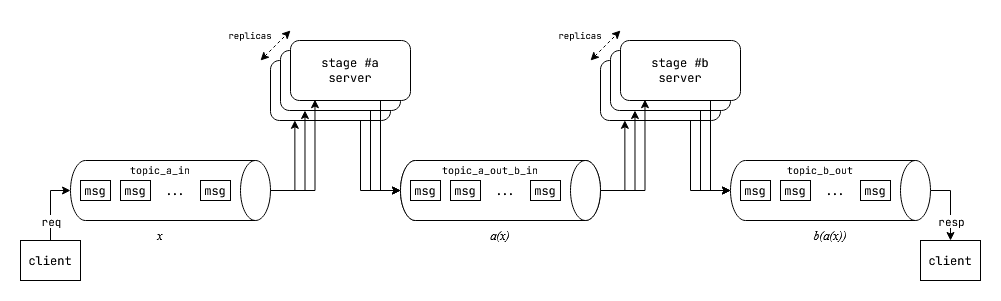

The diagram above was exported from draw.io. Its source (the exported page's mxGraphModel, read from the mxfile embedded in the PNG):
<mxGraphModel dx="1114" dy="594" grid="1" gridSize="10" guides="1" tooltips="1" connect="1" arrows="1" fold="1" page="1" pageScale="1" pageWidth="1100" pageHeight="850" math="0" shadow="0">
  <root>
    <mxCell id="0" />
    <mxCell id="1" parent="0" />
    <mxCell id="GdWx9zxRTfpjZiDz9OFS-18" style="edgeStyle=orthogonalEdgeStyle;rounded=0;orthogonalLoop=1;jettySize=auto;html=1;exitX=0.75;exitY=1;exitDx=0;exitDy=0;entryX=0.5;entryY=1;entryDx=0;entryDy=0;entryPerimeter=0;fontFamily=JetBrains Mono;fontSource=https%3A%2F%2Ffonts.googleapis.com%2Fcss%3Ffamily%3DJetBrains%2BMono;" edge="1" parent="1" source="GdWx9zxRTfpjZiDz9OFS-1" target="GdWx9zxRTfpjZiDz9OFS-4">
      <mxGeometry relative="1" as="geometry" />
    </mxCell>
    <mxCell id="GdWx9zxRTfpjZiDz9OFS-1" value="server" style="rounded=1;whiteSpace=wrap;html=1;fontFamily=JetBrains Mono;fontSource=https%3A%2F%2Ffonts.googleapis.com%2Fcss%3Ffamily%3DJetBrains%2BMono;" vertex="1" parent="1">
      <mxGeometry x="330" y="310" width="120" height="60" as="geometry" />
    </mxCell>
    <mxCell id="GdWx9zxRTfpjZiDz9OFS-4" value="" style="shape=cylinder3;whiteSpace=wrap;html=1;boundedLbl=1;backgroundOutline=1;size=15;rotation=90;fontFamily=JetBrains Mono;fontSource=https%3A%2F%2Ffonts.googleapis.com%2Fcss%3Ffamily%3DJetBrains%2BMono;" vertex="1" parent="1">
      <mxGeometry x="530" y="340" width="60" height="200" as="geometry" />
    </mxCell>
    <mxCell id="GdWx9zxRTfpjZiDz9OFS-15" style="edgeStyle=orthogonalEdgeStyle;rounded=0;orthogonalLoop=1;jettySize=auto;html=1;exitX=0.5;exitY=0;exitDx=0;exitDy=0;exitPerimeter=0;entryX=0.203;entryY=0.997;entryDx=0;entryDy=0;entryPerimeter=0;fontFamily=JetBrains Mono;fontSource=https%3A%2F%2Ffonts.googleapis.com%2Fcss%3Ffamily%3DJetBrains%2BMono;" edge="1" parent="1" source="GdWx9zxRTfpjZiDz9OFS-11" target="GdWx9zxRTfpjZiDz9OFS-1">
      <mxGeometry relative="1" as="geometry" />
    </mxCell>
    <mxCell id="GdWx9zxRTfpjZiDz9OFS-16" style="edgeStyle=orthogonalEdgeStyle;rounded=0;orthogonalLoop=1;jettySize=auto;html=1;exitX=0.5;exitY=0;exitDx=0;exitDy=0;exitPerimeter=0;entryX=0.204;entryY=1;entryDx=0;entryDy=0;entryPerimeter=0;fontFamily=JetBrains Mono;fontSource=https%3A%2F%2Ffonts.googleapis.com%2Fcss%3Ffamily%3DJetBrains%2BMono;" edge="1" parent="1" source="GdWx9zxRTfpjZiDz9OFS-11" target="GdWx9zxRTfpjZiDz9OFS-13">
      <mxGeometry relative="1" as="geometry" />
    </mxCell>
    <mxCell id="GdWx9zxRTfpjZiDz9OFS-11" value="" style="shape=cylinder3;whiteSpace=wrap;html=1;boundedLbl=1;backgroundOutline=1;size=15;rotation=90;fontFamily=JetBrains Mono;fontSource=https%3A%2F%2Ffonts.googleapis.com%2Fcss%3Ffamily%3DJetBrains%2BMono;" vertex="1" parent="1">
      <mxGeometry x="200" y="340" width="60" height="200" as="geometry" />
    </mxCell>
    <mxCell id="GdWx9zxRTfpjZiDz9OFS-19" style="edgeStyle=orthogonalEdgeStyle;rounded=0;orthogonalLoop=1;jettySize=auto;html=1;exitX=0.75;exitY=1;exitDx=0;exitDy=0;entryX=0.5;entryY=1;entryDx=0;entryDy=0;entryPerimeter=0;fontFamily=JetBrains Mono;fontSource=https%3A%2F%2Ffonts.googleapis.com%2Fcss%3Ffamily%3DJetBrains%2BMono;" edge="1" parent="1" source="GdWx9zxRTfpjZiDz9OFS-13" target="GdWx9zxRTfpjZiDz9OFS-4">
      <mxGeometry relative="1" as="geometry" />
    </mxCell>
    <mxCell id="GdWx9zxRTfpjZiDz9OFS-13" value="server" style="rounded=1;whiteSpace=wrap;html=1;fontFamily=JetBrains Mono;fontSource=https%3A%2F%2Ffonts.googleapis.com%2Fcss%3Ffamily%3DJetBrains%2BMono;" vertex="1" parent="1">
      <mxGeometry x="340" y="300" width="120" height="60" as="geometry" />
    </mxCell>
    <mxCell id="GdWx9zxRTfpjZiDz9OFS-20" style="edgeStyle=orthogonalEdgeStyle;rounded=0;orthogonalLoop=1;jettySize=auto;html=1;exitX=0.75;exitY=1;exitDx=0;exitDy=0;entryX=0.5;entryY=1;entryDx=0;entryDy=0;entryPerimeter=0;fontFamily=JetBrains Mono;fontSource=https%3A%2F%2Ffonts.googleapis.com%2Fcss%3Ffamily%3DJetBrains%2BMono;" edge="1" parent="1" source="GdWx9zxRTfpjZiDz9OFS-14" target="GdWx9zxRTfpjZiDz9OFS-4">
      <mxGeometry relative="1" as="geometry">
        <Array as="points">
          <mxPoint x="440" y="440" />
        </Array>
      </mxGeometry>
    </mxCell>
    <mxCell id="GdWx9zxRTfpjZiDz9OFS-14" value="&lt;div&gt;stage #a&lt;/div&gt;&lt;div&gt;server&lt;br&gt;&lt;/div&gt;" style="rounded=1;whiteSpace=wrap;html=1;fontFamily=JetBrains Mono;fontSource=https%3A%2F%2Ffonts.googleapis.com%2Fcss%3Ffamily%3DJetBrains%2BMono;" vertex="1" parent="1">
      <mxGeometry x="350" y="290" width="120" height="60" as="geometry" />
    </mxCell>
    <mxCell id="GdWx9zxRTfpjZiDz9OFS-17" style="edgeStyle=orthogonalEdgeStyle;rounded=0;orthogonalLoop=1;jettySize=auto;html=1;exitX=0.5;exitY=0;exitDx=0;exitDy=0;exitPerimeter=0;entryX=0.204;entryY=0.986;entryDx=0;entryDy=0;entryPerimeter=0;fontFamily=JetBrains Mono;fontSource=https%3A%2F%2Ffonts.googleapis.com%2Fcss%3Ffamily%3DJetBrains%2BMono;" edge="1" parent="1" source="GdWx9zxRTfpjZiDz9OFS-11" target="GdWx9zxRTfpjZiDz9OFS-14">
      <mxGeometry relative="1" as="geometry" />
    </mxCell>
    <mxCell id="GdWx9zxRTfpjZiDz9OFS-21" style="edgeStyle=orthogonalEdgeStyle;rounded=0;orthogonalLoop=1;jettySize=auto;html=1;exitX=0.75;exitY=1;exitDx=0;exitDy=0;entryX=0.5;entryY=1;entryDx=0;entryDy=0;entryPerimeter=0;fontFamily=JetBrains Mono;fontSource=https%3A%2F%2Ffonts.googleapis.com%2Fcss%3Ffamily%3DJetBrains%2BMono;" edge="1" source="GdWx9zxRTfpjZiDz9OFS-22" target="GdWx9zxRTfpjZiDz9OFS-23" parent="1">
      <mxGeometry relative="1" as="geometry" />
    </mxCell>
    <mxCell id="GdWx9zxRTfpjZiDz9OFS-22" value="server" style="rounded=1;whiteSpace=wrap;html=1;fontFamily=JetBrains Mono;fontSource=https%3A%2F%2Ffonts.googleapis.com%2Fcss%3Ffamily%3DJetBrains%2BMono;" vertex="1" parent="1">
      <mxGeometry x="660" y="310" width="120" height="60" as="geometry" />
    </mxCell>
    <mxCell id="GdWx9zxRTfpjZiDz9OFS-60" style="edgeStyle=orthogonalEdgeStyle;rounded=0;orthogonalLoop=1;jettySize=auto;html=1;exitX=0.5;exitY=0;exitDx=0;exitDy=0;exitPerimeter=0;entryX=0.5;entryY=0;entryDx=0;entryDy=0;fontFamily=JetBrains Mono;fontSource=https%3A%2F%2Ffonts.googleapis.com%2Fcss%3Ffamily%3DJetBrains%2BMono;" edge="1" parent="1" source="GdWx9zxRTfpjZiDz9OFS-23" target="GdWx9zxRTfpjZiDz9OFS-59">
      <mxGeometry relative="1" as="geometry" />
    </mxCell>
    <mxCell id="GdWx9zxRTfpjZiDz9OFS-61" value="resp" style="edgeLabel;html=1;align=center;verticalAlign=middle;resizable=0;points=[];fontFamily=JetBrains Mono;fontSource=https%3A%2F%2Ffonts.googleapis.com%2Fcss%3Ffamily%3DJetBrains%2BMono;" vertex="1" connectable="0" parent="GdWx9zxRTfpjZiDz9OFS-60">
      <mxGeometry x="0.4653" relative="1" as="geometry">
        <mxPoint y="-1" as="offset" />
      </mxGeometry>
    </mxCell>
    <mxCell id="GdWx9zxRTfpjZiDz9OFS-23" value="" style="shape=cylinder3;whiteSpace=wrap;html=1;boundedLbl=1;backgroundOutline=1;size=15;rotation=90;fontFamily=JetBrains Mono;fontSource=https%3A%2F%2Ffonts.googleapis.com%2Fcss%3Ffamily%3DJetBrains%2BMono;" vertex="1" parent="1">
      <mxGeometry x="860" y="340" width="60" height="200" as="geometry" />
    </mxCell>
    <mxCell id="GdWx9zxRTfpjZiDz9OFS-24" style="edgeStyle=orthogonalEdgeStyle;rounded=0;orthogonalLoop=1;jettySize=auto;html=1;exitX=0.5;exitY=0;exitDx=0;exitDy=0;exitPerimeter=0;entryX=0.203;entryY=0.997;entryDx=0;entryDy=0;entryPerimeter=0;fontFamily=JetBrains Mono;fontSource=https%3A%2F%2Ffonts.googleapis.com%2Fcss%3Ffamily%3DJetBrains%2BMono;" edge="1" source="GdWx9zxRTfpjZiDz9OFS-26" target="GdWx9zxRTfpjZiDz9OFS-22" parent="1">
      <mxGeometry relative="1" as="geometry" />
    </mxCell>
    <mxCell id="GdWx9zxRTfpjZiDz9OFS-25" style="edgeStyle=orthogonalEdgeStyle;rounded=0;orthogonalLoop=1;jettySize=auto;html=1;exitX=0.5;exitY=0;exitDx=0;exitDy=0;exitPerimeter=0;entryX=0.204;entryY=1;entryDx=0;entryDy=0;entryPerimeter=0;fontFamily=JetBrains Mono;fontSource=https%3A%2F%2Ffonts.googleapis.com%2Fcss%3Ffamily%3DJetBrains%2BMono;" edge="1" source="GdWx9zxRTfpjZiDz9OFS-26" target="GdWx9zxRTfpjZiDz9OFS-28" parent="1">
      <mxGeometry relative="1" as="geometry" />
    </mxCell>
    <mxCell id="GdWx9zxRTfpjZiDz9OFS-26" value="" style="shape=cylinder3;whiteSpace=wrap;html=1;boundedLbl=1;backgroundOutline=1;size=15;rotation=90;fontFamily=JetBrains Mono;fontSource=https%3A%2F%2Ffonts.googleapis.com%2Fcss%3Ffamily%3DJetBrains%2BMono;" vertex="1" parent="1">
      <mxGeometry x="530" y="340" width="60" height="200" as="geometry" />
    </mxCell>
    <mxCell id="GdWx9zxRTfpjZiDz9OFS-27" style="edgeStyle=orthogonalEdgeStyle;rounded=0;orthogonalLoop=1;jettySize=auto;html=1;exitX=0.75;exitY=1;exitDx=0;exitDy=0;entryX=0.5;entryY=1;entryDx=0;entryDy=0;entryPerimeter=0;fontFamily=JetBrains Mono;fontSource=https%3A%2F%2Ffonts.googleapis.com%2Fcss%3Ffamily%3DJetBrains%2BMono;" edge="1" source="GdWx9zxRTfpjZiDz9OFS-28" target="GdWx9zxRTfpjZiDz9OFS-23" parent="1">
      <mxGeometry relative="1" as="geometry" />
    </mxCell>
    <mxCell id="GdWx9zxRTfpjZiDz9OFS-28" value="server" style="rounded=1;whiteSpace=wrap;html=1;fontFamily=JetBrains Mono;fontSource=https%3A%2F%2Ffonts.googleapis.com%2Fcss%3Ffamily%3DJetBrains%2BMono;" vertex="1" parent="1">
      <mxGeometry x="670" y="300" width="120" height="60" as="geometry" />
    </mxCell>
    <mxCell id="GdWx9zxRTfpjZiDz9OFS-29" style="edgeStyle=orthogonalEdgeStyle;rounded=0;orthogonalLoop=1;jettySize=auto;html=1;exitX=0.75;exitY=1;exitDx=0;exitDy=0;entryX=0.5;entryY=1;entryDx=0;entryDy=0;entryPerimeter=0;fontFamily=JetBrains Mono;fontSource=https%3A%2F%2Ffonts.googleapis.com%2Fcss%3Ffamily%3DJetBrains%2BMono;" edge="1" source="GdWx9zxRTfpjZiDz9OFS-30" target="GdWx9zxRTfpjZiDz9OFS-23" parent="1">
      <mxGeometry relative="1" as="geometry">
        <Array as="points">
          <mxPoint x="770" y="440" />
        </Array>
      </mxGeometry>
    </mxCell>
    <mxCell id="GdWx9zxRTfpjZiDz9OFS-30" value="&lt;div&gt;stage #b&lt;/div&gt;&lt;div&gt;server&lt;br&gt;&lt;/div&gt;" style="rounded=1;whiteSpace=wrap;html=1;fontFamily=JetBrains Mono;fontSource=https%3A%2F%2Ffonts.googleapis.com%2Fcss%3Ffamily%3DJetBrains%2BMono;" vertex="1" parent="1">
      <mxGeometry x="680" y="290" width="120" height="60" as="geometry" />
    </mxCell>
    <mxCell id="GdWx9zxRTfpjZiDz9OFS-31" style="edgeStyle=orthogonalEdgeStyle;rounded=0;orthogonalLoop=1;jettySize=auto;html=1;exitX=0.5;exitY=0;exitDx=0;exitDy=0;exitPerimeter=0;entryX=0.204;entryY=0.986;entryDx=0;entryDy=0;entryPerimeter=0;fontFamily=JetBrains Mono;fontSource=https%3A%2F%2Ffonts.googleapis.com%2Fcss%3Ffamily%3DJetBrains%2BMono;" edge="1" source="GdWx9zxRTfpjZiDz9OFS-26" target="GdWx9zxRTfpjZiDz9OFS-30" parent="1">
      <mxGeometry relative="1" as="geometry" />
    </mxCell>
    <mxCell id="GdWx9zxRTfpjZiDz9OFS-32" value="replicas" style="text;html=1;strokeColor=none;fillColor=none;align=center;verticalAlign=middle;whiteSpace=wrap;rounded=0;fontFamily=JetBrains Mono;fontSource=https%3A%2F%2Ffonts.googleapis.com%2Fcss%3Ffamily%3DJetBrains%2BMono;fontSize=9;" vertex="1" parent="1">
      <mxGeometry x="280" y="270" width="60" height="30" as="geometry" />
    </mxCell>
    <mxCell id="GdWx9zxRTfpjZiDz9OFS-34" value="" style="endArrow=classic;startArrow=classic;html=1;rounded=0;dashed=1;fontFamily=JetBrains Mono;fontSource=https%3A%2F%2Ffonts.googleapis.com%2Fcss%3Ffamily%3DJetBrains%2BMono;" edge="1" parent="1">
      <mxGeometry width="50" height="50" relative="1" as="geometry">
        <mxPoint x="320" y="310" as="sourcePoint" />
        <mxPoint x="350" y="280" as="targetPoint" />
      </mxGeometry>
    </mxCell>
    <mxCell id="GdWx9zxRTfpjZiDz9OFS-35" value="replicas" style="text;html=1;strokeColor=none;fillColor=none;align=center;verticalAlign=middle;whiteSpace=wrap;rounded=0;fontFamily=JetBrains Mono;fontSource=https%3A%2F%2Ffonts.googleapis.com%2Fcss%3Ffamily%3DJetBrains%2BMono;fontSize=9;" vertex="1" parent="1">
      <mxGeometry x="610" y="270" width="60" height="30" as="geometry" />
    </mxCell>
    <mxCell id="GdWx9zxRTfpjZiDz9OFS-36" value="" style="endArrow=classic;startArrow=classic;html=1;rounded=0;dashed=1;fontFamily=JetBrains Mono;fontSource=https%3A%2F%2Ffonts.googleapis.com%2Fcss%3Ffamily%3DJetBrains%2BMono;" edge="1" parent="1">
      <mxGeometry width="50" height="50" relative="1" as="geometry">
        <mxPoint x="650" y="310" as="sourcePoint" />
        <mxPoint x="680" y="280" as="targetPoint" />
      </mxGeometry>
    </mxCell>
    <mxCell id="GdWx9zxRTfpjZiDz9OFS-37" value="topic_a_in" style="text;html=1;strokeColor=none;fillColor=none;align=center;verticalAlign=middle;whiteSpace=wrap;rounded=0;fontFamily=JetBrains Mono;fontSource=https%3A%2F%2Ffonts.googleapis.com%2Fcss%3Ffamily%3DJetBrains%2BMono;fontSize=10;" vertex="1" parent="1">
      <mxGeometry x="190" y="410" width="60" height="20" as="geometry" />
    </mxCell>
    <mxCell id="GdWx9zxRTfpjZiDz9OFS-38" value="topic_a_out_b_in" style="text;html=1;strokeColor=none;fillColor=none;align=center;verticalAlign=middle;whiteSpace=wrap;rounded=0;fontFamily=JetBrains Mono;fontSource=https%3A%2F%2Ffonts.googleapis.com%2Fcss%3Ffamily%3DJetBrains%2BMono;fontSize=10;" vertex="1" parent="1">
      <mxGeometry x="520" y="410" width="60" height="20" as="geometry" />
    </mxCell>
    <mxCell id="GdWx9zxRTfpjZiDz9OFS-39" value="topic_b_out" style="text;html=1;strokeColor=none;fillColor=none;align=center;verticalAlign=middle;whiteSpace=wrap;rounded=0;fontFamily=JetBrains Mono;fontSource=https%3A%2F%2Ffonts.googleapis.com%2Fcss%3Ffamily%3DJetBrains%2BMono;fontSize=10;" vertex="1" parent="1">
      <mxGeometry x="850" y="410" width="60" height="20" as="geometry" />
    </mxCell>
    <mxCell id="GdWx9zxRTfpjZiDz9OFS-40" value="msg" style="rounded=0;whiteSpace=wrap;html=1;fontFamily=JetBrains Mono;fontSource=https%3A%2F%2Ffonts.googleapis.com%2Fcss%3Ffamily%3DJetBrains%2BMono;" vertex="1" parent="1">
      <mxGeometry x="140" y="430" width="30" height="20" as="geometry" />
    </mxCell>
    <mxCell id="GdWx9zxRTfpjZiDz9OFS-41" value="msg" style="rounded=0;whiteSpace=wrap;html=1;fontFamily=JetBrains Mono;fontSource=https%3A%2F%2Ffonts.googleapis.com%2Fcss%3Ffamily%3DJetBrains%2BMono;" vertex="1" parent="1">
      <mxGeometry x="180" y="430" width="30" height="20" as="geometry" />
    </mxCell>
    <mxCell id="GdWx9zxRTfpjZiDz9OFS-42" value="msg" style="rounded=0;whiteSpace=wrap;html=1;fontFamily=JetBrains Mono;fontSource=https%3A%2F%2Ffonts.googleapis.com%2Fcss%3Ffamily%3DJetBrains%2BMono;" vertex="1" parent="1">
      <mxGeometry x="260" y="430" width="30" height="20" as="geometry" />
    </mxCell>
    <mxCell id="GdWx9zxRTfpjZiDz9OFS-43" value="..." style="text;html=1;strokeColor=none;fillColor=none;align=center;verticalAlign=middle;whiteSpace=wrap;rounded=0;fontFamily=JetBrains Mono;fontSource=https%3A%2F%2Ffonts.googleapis.com%2Fcss%3Ffamily%3DJetBrains%2BMono;" vertex="1" parent="1">
      <mxGeometry x="210" y="430" width="50" height="20" as="geometry" />
    </mxCell>
    <mxCell id="GdWx9zxRTfpjZiDz9OFS-48" value="msg" style="rounded=0;whiteSpace=wrap;html=1;fontFamily=JetBrains Mono;fontSource=https%3A%2F%2Ffonts.googleapis.com%2Fcss%3Ffamily%3DJetBrains%2BMono;" vertex="1" parent="1">
      <mxGeometry x="470" y="430" width="30" height="20" as="geometry" />
    </mxCell>
    <mxCell id="GdWx9zxRTfpjZiDz9OFS-49" value="msg" style="rounded=0;whiteSpace=wrap;html=1;fontFamily=JetBrains Mono;fontSource=https%3A%2F%2Ffonts.googleapis.com%2Fcss%3Ffamily%3DJetBrains%2BMono;" vertex="1" parent="1">
      <mxGeometry x="510" y="430" width="30" height="20" as="geometry" />
    </mxCell>
    <mxCell id="GdWx9zxRTfpjZiDz9OFS-50" value="msg" style="rounded=0;whiteSpace=wrap;html=1;fontFamily=JetBrains Mono;fontSource=https%3A%2F%2Ffonts.googleapis.com%2Fcss%3Ffamily%3DJetBrains%2BMono;" vertex="1" parent="1">
      <mxGeometry x="590" y="430" width="30" height="20" as="geometry" />
    </mxCell>
    <mxCell id="GdWx9zxRTfpjZiDz9OFS-51" value="..." style="text;html=1;strokeColor=none;fillColor=none;align=center;verticalAlign=middle;whiteSpace=wrap;rounded=0;fontFamily=JetBrains Mono;fontSource=https%3A%2F%2Ffonts.googleapis.com%2Fcss%3Ffamily%3DJetBrains%2BMono;" vertex="1" parent="1">
      <mxGeometry x="540" y="430" width="50" height="20" as="geometry" />
    </mxCell>
    <mxCell id="GdWx9zxRTfpjZiDz9OFS-52" value="msg" style="rounded=0;whiteSpace=wrap;html=1;fontFamily=JetBrains Mono;fontSource=https%3A%2F%2Ffonts.googleapis.com%2Fcss%3Ffamily%3DJetBrains%2BMono;" vertex="1" parent="1">
      <mxGeometry x="800" y="430" width="30" height="20" as="geometry" />
    </mxCell>
    <mxCell id="GdWx9zxRTfpjZiDz9OFS-53" value="msg" style="rounded=0;whiteSpace=wrap;html=1;fontFamily=JetBrains Mono;fontSource=https%3A%2F%2Ffonts.googleapis.com%2Fcss%3Ffamily%3DJetBrains%2BMono;" vertex="1" parent="1">
      <mxGeometry x="840" y="430" width="30" height="20" as="geometry" />
    </mxCell>
    <mxCell id="GdWx9zxRTfpjZiDz9OFS-54" value="msg" style="rounded=0;whiteSpace=wrap;html=1;fontFamily=JetBrains Mono;fontSource=https%3A%2F%2Ffonts.googleapis.com%2Fcss%3Ffamily%3DJetBrains%2BMono;" vertex="1" parent="1">
      <mxGeometry x="920" y="430" width="30" height="20" as="geometry" />
    </mxCell>
    <mxCell id="GdWx9zxRTfpjZiDz9OFS-55" value="..." style="text;html=1;strokeColor=none;fillColor=none;align=center;verticalAlign=middle;whiteSpace=wrap;rounded=0;fontFamily=JetBrains Mono;fontSource=https%3A%2F%2Ffonts.googleapis.com%2Fcss%3Ffamily%3DJetBrains%2BMono;" vertex="1" parent="1">
      <mxGeometry x="870" y="430" width="50" height="20" as="geometry" />
    </mxCell>
    <mxCell id="GdWx9zxRTfpjZiDz9OFS-57" style="edgeStyle=orthogonalEdgeStyle;rounded=0;orthogonalLoop=1;jettySize=auto;html=1;exitX=0.5;exitY=0;exitDx=0;exitDy=0;entryX=0.5;entryY=1;entryDx=0;entryDy=0;entryPerimeter=0;fontFamily=JetBrains Mono;fontSource=https%3A%2F%2Ffonts.googleapis.com%2Fcss%3Ffamily%3DJetBrains%2BMono;" edge="1" parent="1" source="GdWx9zxRTfpjZiDz9OFS-56" target="GdWx9zxRTfpjZiDz9OFS-11">
      <mxGeometry relative="1" as="geometry" />
    </mxCell>
    <mxCell id="GdWx9zxRTfpjZiDz9OFS-58" value="req" style="edgeLabel;html=1;align=center;verticalAlign=middle;resizable=0;points=[];fontFamily=JetBrains Mono;fontSource=https%3A%2F%2Ffonts.googleapis.com%2Fcss%3Ffamily%3DJetBrains%2BMono;" vertex="1" connectable="0" parent="GdWx9zxRTfpjZiDz9OFS-57">
      <mxGeometry relative="1" as="geometry">
        <mxPoint y="15" as="offset" />
      </mxGeometry>
    </mxCell>
    <mxCell id="GdWx9zxRTfpjZiDz9OFS-56" value="client" style="rounded=0;whiteSpace=wrap;html=1;fontFamily=JetBrains Mono;fontSource=https%3A%2F%2Ffonts.googleapis.com%2Fcss%3Ffamily%3DJetBrains%2BMono;" vertex="1" parent="1">
      <mxGeometry x="80" y="490" width="60" height="40" as="geometry" />
    </mxCell>
    <mxCell id="GdWx9zxRTfpjZiDz9OFS-59" value="client" style="rounded=0;whiteSpace=wrap;html=1;fontFamily=JetBrains Mono;fontSource=https%3A%2F%2Ffonts.googleapis.com%2Fcss%3Ffamily%3DJetBrains%2BMono;" vertex="1" parent="1">
      <mxGeometry x="980" y="490" width="60" height="40" as="geometry" />
    </mxCell>
    <mxCell id="GdWx9zxRTfpjZiDz9OFS-62" value="x" style="text;html=1;strokeColor=none;fillColor=none;align=center;verticalAlign=middle;whiteSpace=wrap;rounded=0;fontFamily=Times New Roman;fontStyle=2" vertex="1" parent="1">
      <mxGeometry x="190" y="470" width="60" height="30" as="geometry" />
    </mxCell>
    <mxCell id="GdWx9zxRTfpjZiDz9OFS-63" value="a(x)" style="text;html=1;strokeColor=none;fillColor=none;align=center;verticalAlign=middle;whiteSpace=wrap;rounded=0;fontFamily=Times New Roman;fontStyle=2" vertex="1" parent="1">
      <mxGeometry x="530" y="470" width="60" height="30" as="geometry" />
    </mxCell>
    <mxCell id="GdWx9zxRTfpjZiDz9OFS-64" value="b(a(x))" style="text;html=1;strokeColor=none;fillColor=none;align=center;verticalAlign=middle;whiteSpace=wrap;rounded=0;fontFamily=Times New Roman;fontStyle=2" vertex="1" parent="1">
      <mxGeometry x="860" y="470" width="60" height="30" as="geometry" />
    </mxCell>
  </root>
</mxGraphModel>